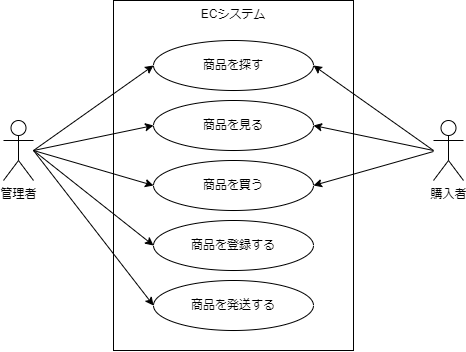

The diagram above was exported from draw.io. Its source (the exported page's mxGraphModel, read from the mxfile embedded in the PNG):
<mxGraphModel dx="985" dy="607" grid="1" gridSize="10" guides="1" tooltips="1" connect="1" arrows="1" fold="1" page="1" pageScale="1" pageWidth="827" pageHeight="1169" math="0" shadow="0">
  <root>
    <mxCell id="0" />
    <mxCell id="1" parent="0" />
    <mxCell id="103" value="管理者" style="shape=umlActor;verticalLabelPosition=bottom;verticalAlign=top;html=1;outlineConnect=0;" vertex="1" parent="1">
      <mxGeometry x="170" y="320" width="30" height="60" as="geometry" />
    </mxCell>
    <mxCell id="104" value="購入者" style="shape=umlActor;verticalLabelPosition=bottom;verticalAlign=top;html=1;outlineConnect=0;" vertex="1" parent="1">
      <mxGeometry x="600" y="320" width="30" height="60" as="geometry" />
    </mxCell>
    <mxCell id="106" value="ECシステム" style="rounded=0;whiteSpace=wrap;html=1;verticalAlign=top;" vertex="1" parent="1">
      <mxGeometry x="280" y="200" width="240" height="350" as="geometry" />
    </mxCell>
    <mxCell id="107" value="商品を探す" style="ellipse;whiteSpace=wrap;html=1;" vertex="1" parent="1">
      <mxGeometry x="320" y="240" width="160" height="50" as="geometry" />
    </mxCell>
    <mxCell id="108" value="商品を見る" style="ellipse;whiteSpace=wrap;html=1;" vertex="1" parent="1">
      <mxGeometry x="320" y="300" width="160" height="50" as="geometry" />
    </mxCell>
    <mxCell id="109" value="商品を買う" style="ellipse;whiteSpace=wrap;html=1;" vertex="1" parent="1">
      <mxGeometry x="320" y="360" width="160" height="50" as="geometry" />
    </mxCell>
    <mxCell id="110" value="商品を登録する" style="ellipse;whiteSpace=wrap;html=1;" vertex="1" parent="1">
      <mxGeometry x="320" y="420" width="160" height="50" as="geometry" />
    </mxCell>
    <mxCell id="111" value="商品を発送する" style="ellipse;whiteSpace=wrap;html=1;" vertex="1" parent="1">
      <mxGeometry x="320" y="480" width="160" height="50" as="geometry" />
    </mxCell>
    <mxCell id="112" value="" style="endArrow=classic;html=1;entryX=0;entryY=0.5;entryDx=0;entryDy=0;" edge="1" parent="1" target="107">
      <mxGeometry width="50" height="50" relative="1" as="geometry">
        <mxPoint x="200" y="350" as="sourcePoint" />
        <mxPoint x="270" y="300" as="targetPoint" />
      </mxGeometry>
    </mxCell>
    <mxCell id="117" value="" style="endArrow=classic;html=1;entryX=0;entryY=0.5;entryDx=0;entryDy=0;" edge="1" parent="1" target="108">
      <mxGeometry width="50" height="50" relative="1" as="geometry">
        <mxPoint x="200" y="350" as="sourcePoint" />
        <mxPoint x="330" y="275" as="targetPoint" />
      </mxGeometry>
    </mxCell>
    <mxCell id="118" value="" style="endArrow=classic;html=1;entryX=0;entryY=0.5;entryDx=0;entryDy=0;" edge="1" parent="1" target="109">
      <mxGeometry width="50" height="50" relative="1" as="geometry">
        <mxPoint x="200" y="350" as="sourcePoint" />
        <mxPoint x="330" y="335" as="targetPoint" />
      </mxGeometry>
    </mxCell>
    <mxCell id="119" value="" style="endArrow=classic;html=1;entryX=0;entryY=0.5;entryDx=0;entryDy=0;" edge="1" parent="1" target="110">
      <mxGeometry width="50" height="50" relative="1" as="geometry">
        <mxPoint x="200" y="350" as="sourcePoint" />
        <mxPoint x="330" y="395" as="targetPoint" />
      </mxGeometry>
    </mxCell>
    <mxCell id="120" value="" style="endArrow=classic;html=1;entryX=0;entryY=0.5;entryDx=0;entryDy=0;" edge="1" parent="1" target="111">
      <mxGeometry width="50" height="50" relative="1" as="geometry">
        <mxPoint x="200" y="350" as="sourcePoint" />
        <mxPoint x="330" y="454.9999999999998" as="targetPoint" />
      </mxGeometry>
    </mxCell>
    <mxCell id="121" value="" style="endArrow=classic;html=1;entryX=1;entryY=0.5;entryDx=0;entryDy=0;" edge="1" parent="1" target="107">
      <mxGeometry width="50" height="50" relative="1" as="geometry">
        <mxPoint x="600" y="350" as="sourcePoint" />
        <mxPoint x="330" y="335" as="targetPoint" />
      </mxGeometry>
    </mxCell>
    <mxCell id="122" value="" style="endArrow=classic;html=1;entryX=1;entryY=0.5;entryDx=0;entryDy=0;" edge="1" parent="1" target="108">
      <mxGeometry width="50" height="50" relative="1" as="geometry">
        <mxPoint x="600" y="350" as="sourcePoint" />
        <mxPoint x="490" y="275" as="targetPoint" />
      </mxGeometry>
    </mxCell>
    <mxCell id="123" value="" style="endArrow=classic;html=1;entryX=1;entryY=0.5;entryDx=0;entryDy=0;" edge="1" parent="1" target="109">
      <mxGeometry width="50" height="50" relative="1" as="geometry">
        <mxPoint x="600" y="351" as="sourcePoint" />
        <mxPoint x="490" y="275" as="targetPoint" />
      </mxGeometry>
    </mxCell>
  </root>
</mxGraphModel>